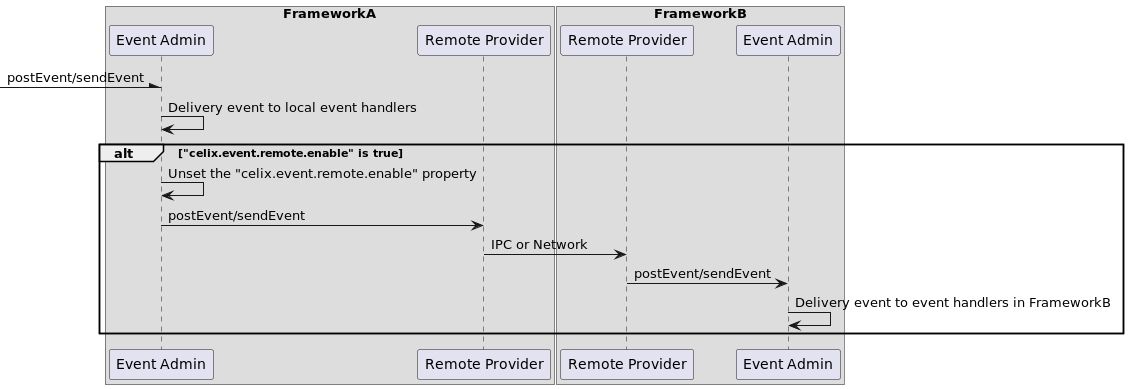

The diagram above was rendered by PlantUML. Its source (embedded in the PNG):
@startuml
'https://plantuml.com/sequence-diagram

box FrameworkA
participant "Event Admin" as EventAdmin1
participant "Remote Provider" as RemoteProvider1
end box

box FrameworkB
participant "Remote Provider" as RemoteProvider2
participant "Event Admin" as EventAdmin2
end box

-\EventAdmin1:postEvent/sendEvent
EventAdmin1->EventAdmin1:Delivery event to local event handlers
alt "celix.event.remote.enable" is true
    EventAdmin1->EventAdmin1:Unset the "celix.event.remote.enable" property
    EventAdmin1->RemoteProvider1:postEvent/sendEvent
    RemoteProvider1->RemoteProvider2:IPC or Network
    RemoteProvider2->EventAdmin2:postEvent/sendEvent
    EventAdmin2 -> EventAdmin2:Delivery event to event handlers in FrameworkB
end alt

@enduml